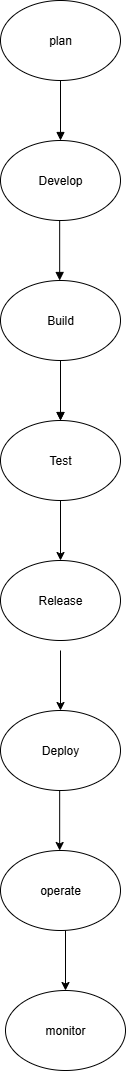

The diagram above was exported from draw.io. Its source (the exported page's mxGraphModel, read from the mxfile embedded in the PNG):
<mxGraphModel dx="2605" dy="1405" grid="1" gridSize="10" guides="1" tooltips="1" connect="1" arrows="1" fold="1" page="1" pageScale="1" pageWidth="850" pageHeight="1100" math="0" shadow="0">
  <root>
    <mxCell id="0" />
    <mxCell id="1" parent="0" />
    <mxCell id="f8Z7pkIBeSPnl7Nno4Y--13" style="edgeStyle=orthogonalEdgeStyle;rounded=0;orthogonalLoop=1;jettySize=auto;html=1;exitX=0.5;exitY=1;exitDx=0;exitDy=0;entryX=0.5;entryY=0;entryDx=0;entryDy=0;endArrow=block;endFill=1;" edge="1" parent="1" source="f8Z7pkIBeSPnl7Nno4Y--2" target="f8Z7pkIBeSPnl7Nno4Y--3">
      <mxGeometry relative="1" as="geometry" />
    </mxCell>
    <mxCell id="f8Z7pkIBeSPnl7Nno4Y--2" value="plan" style="ellipse;whiteSpace=wrap;html=1;" vertex="1" parent="1">
      <mxGeometry x="360" y="30" width="120" height="80" as="geometry" />
    </mxCell>
    <mxCell id="f8Z7pkIBeSPnl7Nno4Y--3" value="Develop" style="ellipse;whiteSpace=wrap;html=1;" vertex="1" parent="1">
      <mxGeometry x="360" y="170" width="120" height="80" as="geometry" />
    </mxCell>
    <mxCell id="f8Z7pkIBeSPnl7Nno4Y--19" value="" style="edgeStyle=orthogonalEdgeStyle;rounded=0;orthogonalLoop=1;jettySize=auto;html=1;" edge="1" parent="1" source="f8Z7pkIBeSPnl7Nno4Y--4" target="f8Z7pkIBeSPnl7Nno4Y--5">
      <mxGeometry relative="1" as="geometry" />
    </mxCell>
    <mxCell id="f8Z7pkIBeSPnl7Nno4Y--4" value="Build" style="ellipse;whiteSpace=wrap;html=1;" vertex="1" parent="1">
      <mxGeometry x="360" y="310" width="120" height="80" as="geometry" />
    </mxCell>
    <mxCell id="f8Z7pkIBeSPnl7Nno4Y--22" value="" style="edgeStyle=orthogonalEdgeStyle;rounded=0;orthogonalLoop=1;jettySize=auto;html=1;" edge="1" parent="1" source="f8Z7pkIBeSPnl7Nno4Y--5" target="f8Z7pkIBeSPnl7Nno4Y--6">
      <mxGeometry relative="1" as="geometry" />
    </mxCell>
    <mxCell id="f8Z7pkIBeSPnl7Nno4Y--5" value="Test" style="ellipse;whiteSpace=wrap;html=1;" vertex="1" parent="1">
      <mxGeometry x="360" y="450" width="120" height="80" as="geometry" />
    </mxCell>
    <mxCell id="f8Z7pkIBeSPnl7Nno4Y--6" value="Release" style="ellipse;whiteSpace=wrap;html=1;" vertex="1" parent="1">
      <mxGeometry x="360" y="590" width="120" height="80" as="geometry" />
    </mxCell>
    <mxCell id="f8Z7pkIBeSPnl7Nno4Y--7" value="Deploy" style="ellipse;whiteSpace=wrap;html=1;" vertex="1" parent="1">
      <mxGeometry x="360" y="740" width="120" height="80" as="geometry" />
    </mxCell>
    <mxCell id="f8Z7pkIBeSPnl7Nno4Y--8" value="operate" style="ellipse;whiteSpace=wrap;html=1;" vertex="1" parent="1">
      <mxGeometry x="360" y="880" width="120" height="80" as="geometry" />
    </mxCell>
    <mxCell id="f8Z7pkIBeSPnl7Nno4Y--9" value="monitor" style="ellipse;whiteSpace=wrap;html=1;" vertex="1" parent="1">
      <mxGeometry x="365" y="1020" width="120" height="80" as="geometry" />
    </mxCell>
    <mxCell id="f8Z7pkIBeSPnl7Nno4Y--18" style="edgeStyle=orthogonalEdgeStyle;rounded=0;orthogonalLoop=1;jettySize=auto;html=1;exitX=0.5;exitY=1;exitDx=0;exitDy=0;entryX=0.5;entryY=0;entryDx=0;entryDy=0;endArrow=block;endFill=1;" edge="1" parent="1">
      <mxGeometry relative="1" as="geometry">
        <mxPoint x="419.17" y="250" as="sourcePoint" />
        <mxPoint x="419.17" y="310" as="targetPoint" />
      </mxGeometry>
    </mxCell>
    <mxCell id="f8Z7pkIBeSPnl7Nno4Y--20" style="edgeStyle=orthogonalEdgeStyle;rounded=0;orthogonalLoop=1;jettySize=auto;html=1;exitX=0.5;exitY=1;exitDx=0;exitDy=0;entryX=0.5;entryY=0;entryDx=0;entryDy=0;endArrow=block;endFill=1;" edge="1" parent="1">
      <mxGeometry relative="1" as="geometry">
        <mxPoint x="420" y="390" as="sourcePoint" />
        <mxPoint x="420" y="450" as="targetPoint" />
      </mxGeometry>
    </mxCell>
    <mxCell id="f8Z7pkIBeSPnl7Nno4Y--26" value="" style="edgeStyle=orthogonalEdgeStyle;rounded=0;orthogonalLoop=1;jettySize=auto;html=1;" edge="1" parent="1">
      <mxGeometry relative="1" as="geometry">
        <mxPoint x="420" y="680" as="sourcePoint" />
        <mxPoint x="420" y="740" as="targetPoint" />
      </mxGeometry>
    </mxCell>
    <mxCell id="f8Z7pkIBeSPnl7Nno4Y--27" value="" style="edgeStyle=orthogonalEdgeStyle;rounded=0;orthogonalLoop=1;jettySize=auto;html=1;" edge="1" parent="1">
      <mxGeometry relative="1" as="geometry">
        <mxPoint x="419.17" y="820" as="sourcePoint" />
        <mxPoint x="419.17" y="880" as="targetPoint" />
      </mxGeometry>
    </mxCell>
    <mxCell id="f8Z7pkIBeSPnl7Nno4Y--28" value="" style="edgeStyle=orthogonalEdgeStyle;rounded=0;orthogonalLoop=1;jettySize=auto;html=1;" edge="1" parent="1">
      <mxGeometry relative="1" as="geometry">
        <mxPoint x="425" y="960" as="sourcePoint" />
        <mxPoint x="425" y="1020" as="targetPoint" />
      </mxGeometry>
    </mxCell>
  </root>
</mxGraphModel>